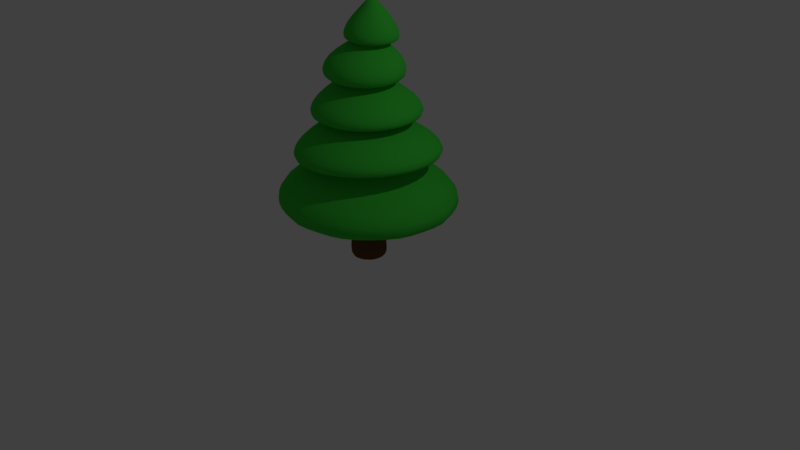 # Source: Tree-Pine2.blend  (saved by Blender 2.79.0; exported with 4.5.12 LTS)
import bpy
from mathutils import Matrix  # noqa: F401  (used for matrix-valued properties, if any)

bpy.ops.wm.read_factory_settings(use_empty=True)
scene = bpy.context.scene
scene.name = 'Scene'

# ---- collections
col_collection_1 = bpy.data.collections.new('Collection 1'); scene.collection.children.link(col_collection_1)

# ---- materials (node trees are filled in below, after node groups)
mat_leaves_pine2 = bpy.data.materials.new('Leaves-Pine2')
mat_leaves_pine2.alpha_threshold = 0.0
mat_leaves_pine2.use_transparent_shadow = False
mat_leaves_pine2.diffuse_color = (0.05, 0.6, 0.05, 1.0)
mat_leaves_pine2.roughness = 0.5
mat_trunk_pine2 = bpy.data.materials.new('Trunk-Pine2')
mat_trunk_pine2.alpha_threshold = 0.0
mat_trunk_pine2.use_transparent_shadow = False
mat_trunk_pine2.diffuse_color = (0.1376, 0.062, 0.02001, 1.0)
mat_trunk_pine2.roughness = 0.5

# ---- material node trees

# ---- world
world_world = bpy.data.worlds.new('World'); scene.world = world_world
world_world.color = (0.05088, 0.05088, 0.05088)
world_world.use_sun_shadow = False
world_world.sun_shadow_jitter_overblur = 0.0
world_world.cycles.sampling_method = 'MANUAL'

# ---- cameras
cam_camera = bpy.data.cameras.new('Camera')
cam_camera.clip_end = 100.0
cam_camera.lens = 35.0
cam_camera.sensor_width = 32.0
cam_camera.sensor_height = 18.0
cam_camera.ortho_scale = 7.314
cam_camera.dof.focus_distance = 0.0
cam_camera.dof.aperture_fstop = 128.0

# ---- lights
light_lamp = bpy.data.lights.new('Lamp', 'POINT')
light_lamp.transmission_factor = 0.0
light_lamp.cutoff_distance = 30.0
light_lamp.energy = 100.0
light_lamp.shadow_buffer_clip_start = 1.001
light_lamp.shadow_soft_size = 0.1
light_lamp.shadow_maximum_resolution = 0.006
light_lamp.use_absolute_resolution = True

# ---- meshes
me_cylinder_001 = bpy.data.meshes.new('Cylinder.001')
me_cylinder_001.from_pydata([(0.05659, 0.06596, 1.675), (0.03465, 0.1482, 1.133), (0.1176, 0.07096, 1.129), (0.07368, -0.03342, 1.13), (-0.03832, -0.02001, 1.14), (-0.05962, 0.08783, 1.144), (-0.04754, 0.1489, 0.7058), (0.09354, 0.0439, 0.6898), (0.02866, -0.1208, 0.6969), (-0.1485, -0.1189, 0.7113), (-0.1922, 0.05341, 0.7189), (-0.05297, 0.2064, 0.2496), (0.1744, 0.03354, 0.2489), (0.08563, -0.2371, 0.2498), (-0.2004, -0.2335, 0.2538), (-0.2879, 0.03975, 0.2529), (-0.04336, 0.2494, -0.195), (0.2281, 0.05658, -0.1864), (0.1355, -0.2655, -0.1796), (-0.2023, -0.2691, -0.1824), (-0.3055, 0.04625, -0.19), (0.07614, 0.1096, 1.131), (0.023, 0.09639, 0.6978), (0.06071, 0.12, 0.2492), (0.09237, 0.153, -0.1907), (-0.01248, 0.118, 1.138), (-0.1199, 0.1011, 0.7124), (-0.1704, 0.1231, 0.2512), (-0.1744, 0.1478, -0.1925), (-0.04897, 0.03391, 1.142), (-0.1704, -0.03274, 0.7151), (-0.2441, -0.09687, 0.2533), (-0.2539, -0.1114, -0.1862), (0.01768, -0.02672, 1.135), (-0.05993, -0.1199, 0.7041), (-0.05738, -0.2353, 0.2518), (-0.03342, -0.2673, -0.181), (0.09565, 0.01877, 1.129), (0.0611, -0.03847, 0.6934), (0.13, -0.1018, 0.2494), (0.1818, -0.1045, -0.183), (0.04155, 0.1706, 1.452), (0.0087, 0.4108, 1.029), (0.1971, 0.1289, 1.452), (0.3565, 0.2055, 1.035), (0.1536, -0.0485, 1.452), (0.264, -0.208, 1.045), (-0.02473, -0.05963, 1.452), (-0.1643, -0.2304, 1.063), (-0.1009, 0.09981, 1.452), (-0.3059, 0.1503, 1.071), (0.05689, 0.5363, 0.8667), (0.04254, 0.5383, 0.5919), (0.5057, 0.09463, 0.8489), (0.5037, 0.09334, 0.568), (0.2295, -0.4745, 0.8577), (0.2186, -0.4789, 0.5779), (-0.4049, -0.3856, 0.8784), (-0.406, -0.386, 0.6071), (-0.5088, 0.2473, 0.8886), (-0.5169, 0.2352, 0.6161), (0.07854, 0.7479, 0.3596), (0.07323, 0.7484, 0.1321), (0.7209, 0.1663, 0.3567), (0.7212, 0.1638, 0.128), (0.3699, -0.6274, 0.3612), (0.3675, -0.6286, 0.1304), (-0.4974, -0.539, 0.3672), (-0.4928, -0.5434, 0.1379), (-0.6779, 0.3165, 0.3685), (-0.6821, 0.3078, 0.1408), (-0.02545, 0.9853, -0.1462), (-0.02595, 0.9845, -0.4126), (0.9577, 0.3545, -0.09079), (0.9588, 0.355, -0.3542), (0.6597, -0.7755, -0.08268), (0.6605, -0.7767, -0.3448), (-0.5055, -0.8408, -0.1339), (-0.5054, -0.8404, -0.4019), (-0.9273, 0.245, -0.1749), (-0.9259, 0.2438, -0.4413), (0.06425, 1.289, -1.178), (0.06072, 1.289, -0.7314), (1.192, 0.3369, -1.169), (1.192, 0.3347, -0.7205), (0.6332, -1.029, -1.136), (0.6322, -1.029, -0.6845), (-0.8368, -0.9188, -1.127), (-0.8322, -0.9221, -0.6805), (-1.188, 0.5111, -1.153), (-1.191, 0.504, -0.7074), (0.2097, 0.3665, 1.035), (0.1348, 0.1931, 1.452), (0.3452, 0.3916, 0.5687), (0.3519, 0.3874, 0.8633), (0.4901, 0.5636, 0.1231), (0.4911, 0.5631, 0.3631), (0.572, 0.8282, -0.387), (0.5721, 0.8277, -0.1111), (0.7852, 0.9937, -1.183), (0.7854, 0.9943, -0.727), (-0.1924, 0.3299, 1.056), (-0.05655, 0.1726, 1.452), (-0.2863, 0.4775, 0.5985), (-0.2668, 0.4861, 0.8877), (-0.3745, 0.6525, 0.1307), (-0.3657, 0.6573, 0.3704), (-0.597, 0.7588, -0.441), (-0.5979, 0.7605, -0.1633), (-0.687, 1.104, -1.173), (-0.6932, 1.1, -0.719), (-0.2974, -0.05666, 1.066), (-0.09724, 0.006298, 1.452), (-0.5607, -0.09606, 0.6073), (-0.5601, -0.0867, 0.8946), (-0.7242, -0.1562, 0.1321), (-0.7266, -0.1438, 0.3764), (-0.8897, -0.3689, -0.4343), (-0.8916, -0.3685, -0.1556), (-1.245, -0.2596, -1.141), (-1.242, -0.2685, -0.6863), (0.0479, -0.2917, 1.047), (0.0632, -0.08878, 1.452), (-0.1096, -0.5326, 0.5847), (-0.09874, -0.5344, 0.8717), (-0.0779, -0.7243, 0.1277), (-0.07898, -0.7241, 0.3707), (0.0822, -0.9986, -0.3755), (0.08226, -0.9977, -0.09757), (-0.1204, -1.212, -1.13), (-0.1176, -1.212, -0.6714), (0.3798, -0.01117, 1.03), (0.2084, 0.03358, 1.452), (0.4529, -0.2416, 0.5611), (0.46, -0.2329, 0.8578), (0.6704, -0.294, 0.1221), (0.6733, -0.2883, 0.3641), (0.9951, -0.255, -0.3453), (0.9934, -0.254, -0.07209), (1.137, -0.4306, -1.156), (1.135, -0.4355, -0.6981), (0.2135, 0.3659, 1.208), (0.3583, 0.2052, 1.198), (0.382, -0.01033, 1.205), (0.2665, -0.2068, 1.21), (0.05248, -0.2914, 1.226), (-0.1609, -0.2313, 1.231), (-0.2949, -0.05727, 1.242), (-0.3043, 0.1505, 1.235), (-0.1903, 0.3305, 1.23), (0.01264, 0.4128, 1.216)], [], [(21, 91, 44, 2), (2, 44, 131, 37), (3, 46, 121, 33), (4, 48, 111, 29), (25, 101, 42, 1), (47, 0, 49, 112), (88, 19, 32, 120), (43, 0, 45, 132), (5, 50, 101, 25), (94, 21, 2, 53), (53, 2, 37, 134), (59, 5, 25, 104), (55, 3, 33, 124), (51, 1, 21, 94), (61, 6, 22, 96), (114, 29, 5, 59), (134, 37, 3, 55), (1, 42, 91, 21), (124, 33, 4, 57), (67, 9, 30, 116), (63, 7, 38, 136), (57, 4, 29, 114), (65, 8, 34, 126), (40, 137, 76, 18), (96, 22, 7, 63), (116, 30, 10, 69), (136, 38, 8, 65), (106, 26, 6, 61), (20, 80, 107, 28), (28, 107, 72, 16), (69, 10, 26, 106), (24, 97, 74, 17), (32, 117, 80, 20), (100, 24, 17, 84), (18, 76, 127, 36), (16, 72, 97, 24), (126, 34, 9, 67), (17, 74, 137, 40), (84, 17, 40, 140), (90, 20, 28, 110), (19, 78, 117, 32), (82, 16, 24, 100), (36, 127, 78, 19), (86, 18, 36, 130), (104, 25, 1, 51), (45, 0, 47, 122), (38, 7, 54, 133), (85, 129, 87, 119, 89, 109, 81, 99, 83, 139), (73, 98, 23, 12), (138, 73, 12, 39), (39, 12, 64, 135), (12, 23, 95, 64), (7, 22, 93, 54), (41, 0, 43, 92), (110, 28, 16, 82), (98, 71, 11, 23), (23, 11, 62, 95), (6, 26, 103, 52), (22, 6, 52, 93), (71, 108, 27, 11), (11, 27, 105, 62), (108, 79, 15, 27), (120, 32, 20, 90), (27, 15, 70, 105), (15, 31, 115, 70), (79, 118, 31, 15), (26, 10, 60, 103), (10, 30, 113, 60), (29, 111, 50, 5), (77, 128, 35, 14), (31, 14, 68, 115), (118, 77, 14, 31), (9, 34, 123, 58), (14, 35, 125, 68), (30, 9, 58, 113), (130, 36, 19, 88), (33, 121, 48, 4), (37, 131, 46, 3), (140, 40, 18, 86), (75, 138, 39, 13), (128, 75, 13, 35), (35, 13, 66, 125), (13, 39, 135, 66), (8, 38, 133, 56), (34, 8, 56, 123), (141, 142, 44, 91), (143, 144, 46, 131), (145, 146, 48, 121), (147, 148, 50, 111), (149, 150, 42, 101), (94, 53, 54, 93), (134, 55, 56, 133), (124, 57, 58, 123), (114, 59, 60, 113), (104, 51, 52, 103), (96, 63, 64, 95), (136, 65, 66, 135), (126, 67, 68, 125), (116, 69, 70, 115), (106, 61, 62, 105), (98, 73, 74, 97), (138, 75, 76, 137), (128, 77, 78, 127), (118, 79, 80, 117), (108, 71, 72, 107), (100, 84, 83, 99), (140, 86, 85, 139), (130, 88, 87, 129), (120, 90, 89, 119), (110, 82, 81, 109), (150, 141, 91, 42), (51, 94, 93, 52), (61, 96, 95, 62), (71, 98, 97, 72), (82, 100, 99, 81), (148, 149, 101, 50), (59, 104, 103, 60), (69, 106, 105, 70), (79, 108, 107, 80), (90, 110, 109, 89), (146, 147, 111, 48), (57, 114, 113, 58), (67, 116, 115, 68), (77, 118, 117, 78), (88, 120, 119, 87), (144, 145, 121, 46), (55, 124, 123, 56), (65, 126, 125, 66), (75, 128, 127, 76), (86, 130, 129, 85), (142, 143, 131, 44), (53, 134, 133, 54), (63, 136, 135, 64), (73, 138, 137, 74), (84, 140, 139, 83), (49, 0, 41, 102), (43, 132, 143, 142), (45, 122, 145, 144), (47, 112, 147, 146), (49, 102, 149, 148), (41, 92, 141, 150), (102, 41, 150, 149), (112, 49, 148, 147), (122, 47, 146, 145), (132, 45, 144, 143), (92, 43, 142, 141)])
me_cylinder_001.polygons.foreach_set('use_smooth', [True] * 146)
me_cylinder_001.materials.append(mat_leaves_pine2)
me_cylinder_001.use_remesh_preserve_volume = False
me_cylinder_001.use_remesh_preserve_attributes = False
me_cylinder_001.use_mirror_vertex_groups = False
me_cylinder_001.update()
me_cylinder = bpy.data.meshes.new('Cylinder')
me_cylinder.from_pydata([(2.981e-09, 0.28, -1.015), (0.0, 0.2, 0.0), (0.2425, 0.14, -1.015), (0.1732, 0.1, 0.0), (0.2425, -0.14, -1.015), (0.1732, -0.1, 0.0), (-2.15e-08, -0.28, -1.015), (-1.748e-08, -0.2, 0.0), (-0.2425, -0.14, -1.015), (-0.1732, -0.1, 0.0), (-0.2425, 0.14, -1.015), (-0.1732, 0.1, 0.0), (2.981e-09, 0.28, -0.9075), (0.0, 0.2, -0.1316), (0.1732, 0.1, -0.1316), (0.2425, 0.14, -0.9075), (0.1732, -0.1, -0.1316), (0.2425, -0.14, -0.9075), (-1.748e-08, -0.2, -0.1316), (-2.15e-08, -0.28, -0.9075), (-0.1732, -0.1, -0.1316), (-0.2425, -0.14, -0.9075), (-0.1732, 0.1, -0.1316), (-0.2425, 0.14, -0.9075)], [], [(13, 1, 3, 14), (14, 3, 5, 16), (16, 5, 7, 18), (18, 7, 9, 20), (3, 1, 11, 9, 7, 5), (20, 9, 11, 22), (22, 11, 1, 13), (0, 2, 4, 6, 8, 10), (10, 23, 12, 0), (23, 22, 13, 12), (8, 21, 23, 10), (21, 20, 22, 23), (6, 19, 21, 8), (19, 18, 20, 21), (4, 17, 19, 6), (17, 16, 18, 19), (2, 15, 17, 4), (15, 14, 16, 17), (0, 12, 15, 2), (12, 13, 14, 15)])
me_cylinder.polygons.foreach_set('use_smooth', [True] * 20)
me_cylinder.materials.append(mat_trunk_pine2)
me_cylinder.use_remesh_preserve_volume = False
me_cylinder.use_remesh_preserve_attributes = False
me_cylinder.use_mirror_vertex_groups = False
me_cylinder.update()

# ---- objects
ob_leaves_pine2 = bpy.data.objects.new('Leaves-Pine2', me_cylinder_001)
ob_trunk_pine2 = bpy.data.objects.new('Trunk-Pine2', me_cylinder)
ob_lamp = bpy.data.objects.new('Lamp', light_lamp)
ob_camera = bpy.data.objects.new('Camera', cam_camera)

# ---- transforms, parenting, visibility, modifiers, constraints
ob_leaves_pine2.location = (0.0, 0.0, 1.7)
ob_leaves_pine2.lineart.crease_threshold = 0.0
_m = ob_leaves_pine2.modifiers.new('Subsurf', 'SUBSURF')
_m.uv_smooth = 'PRESERVE_CORNERS'
_m.quality = 2
_m.levels = 2
_m.show_only_control_edges = False
ob_trunk_pine2.location = (0.0, 0.0, 1.0)
ob_trunk_pine2.lineart.crease_threshold = 0.0
_m = ob_trunk_pine2.modifiers.new('Subsurf', 'SUBSURF')
_m.uv_smooth = 'PRESERVE_CORNERS'
_m.quality = 2
_m.show_only_control_edges = False
ob_lamp.location = (4.076, 1.005, 5.904)
ob_lamp.rotation_euler = (0.6503, 0.05522, 1.866)
ob_lamp.lock_rotations_4d = False
ob_lamp.empty_display_type = 'ARROWS'
ob_lamp.color = (0.0, 0.0, 0.0, 0.0)
ob_lamp.lineart.crease_threshold = 0.0
ob_camera.location = (7.481, -6.508, 5.344)
ob_camera.rotation_euler = (1.109, 0.0, 0.8149)
ob_camera.lock_rotations_4d = False
ob_camera.empty_display_type = 'ARROWS'
ob_camera.color = (0.0, 0.0, 0.0, 0.0)
ob_camera.display_type = 'WIRE'
ob_camera.lineart.crease_threshold = 0.0

# ---- collection membership
col_collection_1.objects.link(ob_leaves_pine2)
col_collection_1.objects.link(ob_trunk_pine2)
col_collection_1.objects.link(ob_lamp)
col_collection_1.objects.link(ob_camera)

# ---- scene / render settings (as saved in the file)
scene.camera = ob_camera
scene.frame_start = 1; scene.frame_end = 250; scene.frame_set(0)
scene.render.engine = 'BLENDER_EEVEE_NEXT'
scene.render.resolution_percentage = 50
scene.render.dither_intensity = 0.0
scene.cycles.use_denoising = False
scene.cycles.samples = 128
scene.cycles.sampling_pattern = 'TABULATED_SOBOL'
scene.cycles.use_adaptive_sampling = False
scene.cycles.use_light_tree = False
scene.cycles.blur_glossy = 0.0
scene.cycles.sample_clamp_indirect = 0.0
scene.view_settings.view_transform = 'Standard'
bpy.context.view_layer.update()
